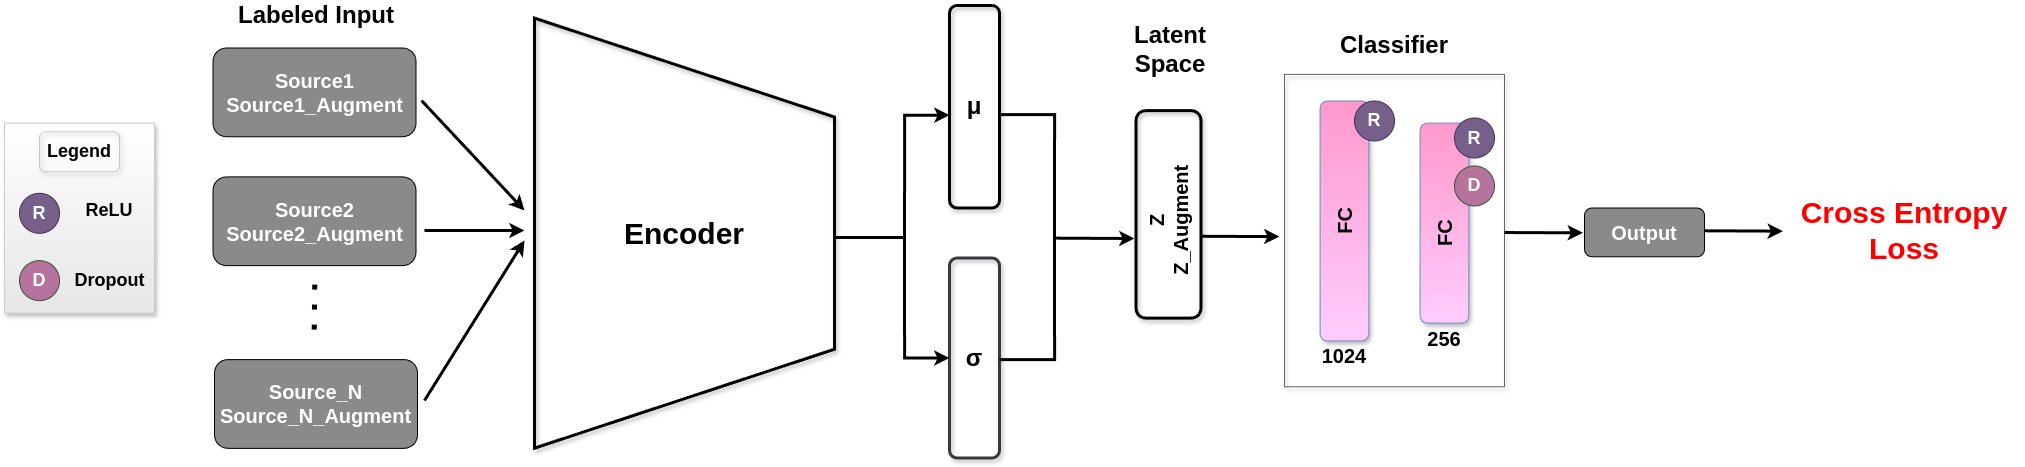

The diagram above was exported from draw.io. Its source (the exported page's mxGraphModel, read from the mxfile embedded in the PNG):
<mxGraphModel dx="2623" dy="1068" grid="1" gridSize="10" guides="1" tooltips="1" connect="1" arrows="1" fold="1" page="1" pageScale="1" pageWidth="175" pageHeight="95" math="0" shadow="0">
  <root>
    <mxCell id="0" />
    <mxCell id="1" parent="0" />
    <mxCell id="dx7TMwQq6DSXtDL802YO-12" value="" style="verticalLabelPosition=middle;verticalAlign=middle;html=1;shape=trapezoid;perimeter=trapezoidPerimeter;whiteSpace=wrap;size=0.23;arcSize=10;flipV=1;labelPosition=center;align=center;direction=south;fillColor=none;gradientColor=#b3b3b3;strokeColor=#000000;shadow=1;rounded=0;strokeWidth=3;" vertex="1" parent="1">
      <mxGeometry x="30" y="177.64" width="300" height="430" as="geometry" />
    </mxCell>
    <mxCell id="dx7TMwQq6DSXtDL802YO-16" value="&lt;font color=&quot;#ffffff&quot;&gt;&lt;span style=&quot;font-size: 20px;&quot;&gt;&lt;b&gt;Source1 Source1_Augment&lt;/b&gt;&lt;/span&gt;&lt;/font&gt;" style="rounded=1;whiteSpace=wrap;html=1;fillColor=#8A8A8A;" vertex="1" parent="1">
      <mxGeometry x="-291.5" y="207.5" width="203" height="88.75" as="geometry" />
    </mxCell>
    <mxCell id="dx7TMwQq6DSXtDL802YO-17" value="" style="endArrow=classic;html=1;rounded=0;strokeWidth=3;" edge="1" parent="1">
      <mxGeometry width="50" height="50" relative="1" as="geometry">
        <mxPoint x="-83" y="260" as="sourcePoint" />
        <mxPoint x="20" y="370" as="targetPoint" />
      </mxGeometry>
    </mxCell>
    <mxCell id="dx7TMwQq6DSXtDL802YO-18" value="&lt;font size=&quot;1&quot; style=&quot;&quot;&gt;&lt;b style=&quot;font-size: 30px;&quot;&gt;Encoder&lt;/b&gt;&lt;/font&gt;" style="text;html=1;align=center;verticalAlign=middle;whiteSpace=wrap;rounded=0;" vertex="1" parent="1">
      <mxGeometry x="103" y="364.9" width="153.99" height="55.47" as="geometry" />
    </mxCell>
    <mxCell id="dx7TMwQq6DSXtDL802YO-19" value="&lt;font color=&quot;#ffffff&quot;&gt;&lt;span style=&quot;font-size: 20px;&quot;&gt;&lt;b&gt;Source2 Source2_Augment&lt;/b&gt;&lt;/span&gt;&lt;/font&gt;" style="rounded=1;whiteSpace=wrap;html=1;fillColor=#8A8A8A;" vertex="1" parent="1">
      <mxGeometry x="-291.5" y="336.40999999999997" width="203" height="88.75" as="geometry" />
    </mxCell>
    <mxCell id="dx7TMwQq6DSXtDL802YO-20" value="" style="endArrow=none;dashed=1;html=1;dashPattern=1 3;strokeWidth=5;rounded=0;" edge="1" parent="1">
      <mxGeometry width="50" height="50" relative="1" as="geometry">
        <mxPoint x="-190.32999999999998" y="489.0700000000001" as="sourcePoint" />
        <mxPoint x="-189.65999999999997" y="435.64000000000004" as="targetPoint" />
      </mxGeometry>
    </mxCell>
    <mxCell id="dx7TMwQq6DSXtDL802YO-22" value="" style="endArrow=classic;html=1;rounded=0;strokeWidth=3;" edge="1" parent="1">
      <mxGeometry width="50" height="50" relative="1" as="geometry">
        <mxPoint x="-80" y="390" as="sourcePoint" />
        <mxPoint x="20" y="390" as="targetPoint" />
      </mxGeometry>
    </mxCell>
    <mxCell id="dx7TMwQq6DSXtDL802YO-23" value="" style="endArrow=classic;html=1;rounded=0;strokeWidth=3;" edge="1" parent="1">
      <mxGeometry width="50" height="50" relative="1" as="geometry">
        <mxPoint x="-80" y="560" as="sourcePoint" />
        <mxPoint x="20" y="400" as="targetPoint" />
      </mxGeometry>
    </mxCell>
    <mxCell id="dx7TMwQq6DSXtDL802YO-24" value="&lt;font color=&quot;#ffffff&quot;&gt;&lt;span style=&quot;font-size: 20px;&quot;&gt;&lt;b&gt;Source_N Source_N_Augment&lt;/b&gt;&lt;/span&gt;&lt;/font&gt;" style="rounded=1;whiteSpace=wrap;html=1;fillColor=#8A8A8A;" vertex="1" parent="1">
      <mxGeometry x="-290" y="519.0699999999999" width="203" height="88.75" as="geometry" />
    </mxCell>
    <mxCell id="dx7TMwQq6DSXtDL802YO-26" value="&lt;font style=&quot;font-size: 24px;&quot;&gt;&lt;b&gt;Labeled Input&lt;/b&gt;&lt;/font&gt;" style="text;html=1;align=center;verticalAlign=middle;whiteSpace=wrap;rounded=0;" vertex="1" parent="1">
      <mxGeometry x="-278.5" y="160" width="180" height="30" as="geometry" />
    </mxCell>
    <mxCell id="tBYhtyg0Y7eFELQB9Ziy-1" value="&lt;font size=&quot;1&quot; style=&quot;&quot;&gt;&lt;b style=&quot;font-size: 24px;&quot;&gt;μ&lt;/b&gt;&lt;/font&gt;" style="rounded=1;whiteSpace=wrap;html=1;shadow=1;fillColor=none;strokeWidth=3;" vertex="1" parent="1">
      <mxGeometry x="445" y="165" width="50" height="202.5" as="geometry" />
    </mxCell>
    <mxCell id="tBYhtyg0Y7eFELQB9Ziy-2" value="&lt;b&gt;&lt;font style=&quot;font-size: 24px;&quot;&gt;σ&lt;/font&gt;&lt;/b&gt;" style="rounded=1;whiteSpace=wrap;html=1;fillColor=none;strokeColor=#36393D;shadow=1;strokeWidth=3;" vertex="1" parent="1">
      <mxGeometry x="445" y="417.5" width="50" height="200" as="geometry" />
    </mxCell>
    <mxCell id="tBYhtyg0Y7eFELQB9Ziy-3" value="" style="rounded=1;whiteSpace=wrap;html=1;fillColor=none;strokeColor=#000000;shadow=1;strokeWidth=3;" vertex="1" parent="1">
      <mxGeometry x="631.49" y="270.14" width="65" height="207.5" as="geometry" />
    </mxCell>
    <mxCell id="tBYhtyg0Y7eFELQB9Ziy-7" value="" style="endArrow=classic;html=1;rounded=0;strokeWidth=3;edgeStyle=orthogonalEdgeStyle;startArrow=none;startFill=0;endFill=1;" edge="1" parent="1">
      <mxGeometry width="50" height="50" relative="1" as="geometry">
        <mxPoint x="400" y="400" as="sourcePoint" />
        <mxPoint x="445" y="274.68" as="targetPoint" />
        <Array as="points">
          <mxPoint x="400" y="339" />
          <mxPoint x="400" y="275" />
        </Array>
      </mxGeometry>
    </mxCell>
    <mxCell id="tBYhtyg0Y7eFELQB9Ziy-8" value="" style="endArrow=classic;html=1;rounded=0;strokeWidth=3;edgeStyle=orthogonalEdgeStyle;startArrow=none;startFill=0;endFill=1;entryX=0;entryY=0.5;entryDx=0;entryDy=0;" edge="1" parent="1" target="tBYhtyg0Y7eFELQB9Ziy-2">
      <mxGeometry width="50" height="50" relative="1" as="geometry">
        <mxPoint x="400" y="400" as="sourcePoint" />
        <mxPoint x="440" y="518" as="targetPoint" />
        <Array as="points">
          <mxPoint x="400" y="518" />
        </Array>
      </mxGeometry>
    </mxCell>
    <mxCell id="tBYhtyg0Y7eFELQB9Ziy-9" value="" style="endArrow=none;html=1;rounded=0;strokeWidth=3;endFill=0;" edge="1" parent="1">
      <mxGeometry width="50" height="50" relative="1" as="geometry">
        <mxPoint x="330" y="397" as="sourcePoint" />
        <mxPoint x="400" y="397" as="targetPoint" />
      </mxGeometry>
    </mxCell>
    <mxCell id="tBYhtyg0Y7eFELQB9Ziy-10" value="" style="endArrow=none;html=1;rounded=0;edgeStyle=orthogonalEdgeStyle;strokeWidth=3;startArrow=none;startFill=0;endFill=0;" edge="1" parent="1">
      <mxGeometry width="50" height="50" relative="1" as="geometry">
        <mxPoint x="495" y="274.07" as="sourcePoint" />
        <mxPoint x="550" y="402" as="targetPoint" />
        <Array as="points">
          <mxPoint x="550" y="274" />
        </Array>
      </mxGeometry>
    </mxCell>
    <mxCell id="tBYhtyg0Y7eFELQB9Ziy-11" value="" style="endArrow=none;html=1;rounded=0;edgeStyle=orthogonalEdgeStyle;strokeWidth=3;startArrow=none;startFill=0;endFill=0;" edge="1" parent="1">
      <mxGeometry width="50" height="50" relative="1" as="geometry">
        <mxPoint x="495" y="519.0699999999999" as="sourcePoint" />
        <mxPoint x="550" y="400" as="targetPoint" />
        <Array as="points">
          <mxPoint x="495" y="519.0699999999999" />
          <mxPoint x="550" y="519.0699999999999" />
        </Array>
      </mxGeometry>
    </mxCell>
    <mxCell id="tBYhtyg0Y7eFELQB9Ziy-12" value="" style="endArrow=classic;html=1;rounded=0;strokeWidth=3;" edge="1" parent="1">
      <mxGeometry width="50" height="50" relative="1" as="geometry">
        <mxPoint x="551.57" y="397.67" as="sourcePoint" />
        <mxPoint x="630" y="398" as="targetPoint" />
      </mxGeometry>
    </mxCell>
    <mxCell id="tBYhtyg0Y7eFELQB9Ziy-13" value="&lt;font size=&quot;1&quot; style=&quot;&quot;&gt;&lt;b style=&quot;font-size: 24px;&quot;&gt;Latent Space&lt;/b&gt;&lt;/font&gt;" style="text;html=1;align=center;verticalAlign=middle;whiteSpace=wrap;rounded=0;" vertex="1" parent="1">
      <mxGeometry x="600.0300000000001" y="174.63" width="132.26" height="67.82" as="geometry" />
    </mxCell>
    <mxCell id="tBYhtyg0Y7eFELQB9Ziy-14" value="&lt;font style=&quot;font-size: 20px;&quot;&gt;&lt;b&gt;Z&lt;/b&gt;&lt;/font&gt;&lt;div style=&quot;font-size: 20px;&quot;&gt;&lt;font style=&quot;font-size: 20px;&quot;&gt;&lt;b&gt;Z_Augment&lt;/b&gt;&lt;/font&gt;&lt;/div&gt;" style="text;html=1;align=center;verticalAlign=middle;whiteSpace=wrap;rounded=0;rotation=270;" vertex="1" parent="1">
      <mxGeometry x="599.31" y="350.69" width="127.97" height="57.64" as="geometry" />
    </mxCell>
    <mxCell id="E00NYiNVEoEr9m5XxGrx-1" value="" style="rounded=0;whiteSpace=wrap;html=1;shadow=1;fillColor=none;strokeColor=#666666;gradientColor=#F5F5F5;" vertex="1" parent="1">
      <mxGeometry x="780" y="233.91" width="220" height="312.34" as="geometry" />
    </mxCell>
    <mxCell id="e4GvOhza1SZV8Qxf6hH--1" value="" style="rounded=1;whiteSpace=wrap;html=1;fillColor=#FF99CC;strokeColor=#6c8ebf;gradientColor=#FFCCFF;shadow=1;" vertex="1" parent="1">
      <mxGeometry x="815.6300000000001" y="260.47" width="48.75" height="240" as="geometry" />
    </mxCell>
    <mxCell id="e4GvOhza1SZV8Qxf6hH--2" value="&lt;font style=&quot;font-size: 20px;&quot;&gt;FC&lt;/font&gt;" style="text;html=1;align=center;verticalAlign=middle;whiteSpace=wrap;rounded=0;rotation=270;fontStyle=1" vertex="1" parent="1">
      <mxGeometry x="810.0100000000001" y="365.47" width="60" height="30" as="geometry" />
    </mxCell>
    <mxCell id="e4GvOhza1SZV8Qxf6hH--3" value="" style="rounded=1;whiteSpace=wrap;html=1;fillColor=#FF99CC;strokeColor=#6c8ebf;gradientColor=#FFCCFF;shadow=1;" vertex="1" parent="1">
      <mxGeometry x="915.6200000000001" y="282.64000000000004" width="48.75" height="200" as="geometry" />
    </mxCell>
    <mxCell id="e4GvOhza1SZV8Qxf6hH--4" value="&lt;font style=&quot;font-size: 20px;&quot;&gt;FC&lt;/font&gt;" style="text;html=1;align=center;verticalAlign=middle;whiteSpace=wrap;rounded=0;rotation=270;fontStyle=1" vertex="1" parent="1">
      <mxGeometry x="910" y="377.64000000000004" width="60" height="30" as="geometry" />
    </mxCell>
    <mxCell id="e4GvOhza1SZV8Qxf6hH--5" value="&lt;font size=&quot;1&quot; style=&quot;&quot;&gt;&lt;b style=&quot;font-size: 20px;&quot;&gt;1024&lt;/b&gt;&lt;/font&gt;" style="text;html=1;align=center;verticalAlign=middle;whiteSpace=wrap;rounded=0;" vertex="1" parent="1">
      <mxGeometry x="810" y="500.47" width="60" height="30" as="geometry" />
    </mxCell>
    <mxCell id="e4GvOhza1SZV8Qxf6hH--6" value="&lt;font size=&quot;1&quot; style=&quot;&quot;&gt;&lt;b style=&quot;font-size: 20px;&quot;&gt;256&lt;/b&gt;&lt;/font&gt;" style="text;html=1;align=center;verticalAlign=middle;whiteSpace=wrap;rounded=0;" vertex="1" parent="1">
      <mxGeometry x="910" y="482.64000000000004" width="60" height="30" as="geometry" />
    </mxCell>
    <mxCell id="e4GvOhza1SZV8Qxf6hH--7" value="&lt;font size=&quot;1&quot; style=&quot;&quot;&gt;&lt;b style=&quot;font-size: 24px;&quot;&gt;Classifier&lt;/b&gt;&lt;/font&gt;" style="text;html=1;align=center;verticalAlign=middle;whiteSpace=wrap;rounded=0;" vertex="1" parent="1">
      <mxGeometry x="823.87" y="185.32" width="132.26" height="40.32" as="geometry" />
    </mxCell>
    <mxCell id="e4GvOhza1SZV8Qxf6hH--8" value="" style="endArrow=classic;html=1;rounded=0;strokeWidth=3;" edge="1" parent="1">
      <mxGeometry width="50" height="50" relative="1" as="geometry">
        <mxPoint x="696.49" y="395.79" as="sourcePoint" />
        <mxPoint x="774.92" y="396.12" as="targetPoint" />
      </mxGeometry>
    </mxCell>
    <mxCell id="e4GvOhza1SZV8Qxf6hH--9" value="" style="endArrow=classic;html=1;rounded=0;strokeWidth=3;" edge="1" parent="1">
      <mxGeometry width="50" height="50" relative="1" as="geometry">
        <mxPoint x="1000" y="392.02000000000004" as="sourcePoint" />
        <mxPoint x="1078.4299999999998" y="392.35" as="targetPoint" />
      </mxGeometry>
    </mxCell>
    <mxCell id="e4GvOhza1SZV8Qxf6hH--10" value="&lt;font color=&quot;#ffffff&quot; style=&quot;font-size: 20px;&quot;&gt;&lt;b&gt;Output&lt;/b&gt;&lt;/font&gt;" style="rounded=1;whiteSpace=wrap;html=1;fillColor=#8A8A8A;strokeColor=#000000;gradientColor=none;shadow=0;direction=south;" vertex="1" parent="1">
      <mxGeometry x="1080.01" y="367.51" width="119.99" height="48.75" as="geometry" />
    </mxCell>
    <mxCell id="twDGIkPAzMlKOOgtIFzv-2" value="" style="endArrow=classic;html=1;rounded=0;strokeWidth=3;" edge="1" parent="1">
      <mxGeometry width="50" height="50" relative="1" as="geometry">
        <mxPoint x="1200" y="390.3" as="sourcePoint" />
        <mxPoint x="1278.4299999999998" y="390.63" as="targetPoint" />
      </mxGeometry>
    </mxCell>
    <mxCell id="twDGIkPAzMlKOOgtIFzv-4" value="&lt;font color=&quot;#ff0000&quot; style=&quot;font-size: 30px;&quot;&gt;&lt;b&gt;Cross Entropy Loss&lt;/b&gt;&lt;/font&gt;" style="text;html=1;align=center;verticalAlign=middle;whiteSpace=wrap;rounded=0;" vertex="1" parent="1">
      <mxGeometry x="1280" y="352.97" width="240" height="74.22" as="geometry" />
    </mxCell>
    <mxCell id="5202h961qHkY4a0rzWWH-1" value="" style="rounded=0;whiteSpace=wrap;html=1;gradientColor=#E6E6E6;strokeColor=#CCCCCC;fillColor=default;strokeOpacity=100;shadow=1;" vertex="1" parent="1">
      <mxGeometry x="-500" y="282.64" width="150" height="190" as="geometry" />
    </mxCell>
    <mxCell id="5202h961qHkY4a0rzWWH-3" value="&lt;font style=&quot;font-size: 18px;&quot;&gt;&lt;b&gt;Legend&lt;/b&gt;&lt;/font&gt;" style="text;html=1;align=center;verticalAlign=middle;whiteSpace=wrap;rounded=1;shadow=1;fillColor=none;strokeColor=#C7C7C7;" vertex="1" parent="1">
      <mxGeometry x="-465" y="291.23" width="80" height="40" as="geometry" />
    </mxCell>
    <mxCell id="5202h961qHkY4a0rzWWH-5" value="&lt;font style=&quot;font-size: 18px;&quot;&gt;&lt;b&gt;R&lt;/b&gt;&lt;/font&gt;" style="ellipse;whiteSpace=wrap;html=1;aspect=fixed;fillColor=#76608a;fontColor=#ffffff;strokeColor=#432D57;" vertex="1" parent="1">
      <mxGeometry x="-485" y="352.79999999999995" width="40" height="40" as="geometry" />
    </mxCell>
    <mxCell id="5202h961qHkY4a0rzWWH-6" value="&lt;font style=&quot;font-size: 18px;&quot;&gt;&lt;b&gt;ReLU&lt;/b&gt;&lt;/font&gt;" style="text;html=1;align=center;verticalAlign=middle;whiteSpace=wrap;rounded=0;" vertex="1" parent="1">
      <mxGeometry x="-425" y="355.09" width="60" height="30" as="geometry" />
    </mxCell>
    <mxCell id="5202h961qHkY4a0rzWWH-9" value="&lt;font style=&quot;font-size: 18px;&quot;&gt;&lt;b&gt;D&lt;/b&gt;&lt;/font&gt;" style="ellipse;whiteSpace=wrap;html=1;aspect=fixed;fillColor=#B5739D;fontColor=#ffffff;strokeColor=#3A5431;" vertex="1" parent="1">
      <mxGeometry x="-485" y="420.1400000000001" width="40" height="40" as="geometry" />
    </mxCell>
    <mxCell id="5202h961qHkY4a0rzWWH-10" value="&lt;font style=&quot;font-size: 18px;&quot;&gt;&lt;b&gt;Dropout&lt;/b&gt;&lt;/font&gt;" style="text;html=1;align=center;verticalAlign=middle;whiteSpace=wrap;rounded=0;" vertex="1" parent="1">
      <mxGeometry x="-437.5" y="426.28000000000003" width="85" height="27.71" as="geometry" />
    </mxCell>
    <mxCell id="5202h961qHkY4a0rzWWH-11" value="&lt;font style=&quot;font-size: 18px;&quot;&gt;&lt;b&gt;D&lt;/b&gt;&lt;/font&gt;" style="ellipse;whiteSpace=wrap;html=1;aspect=fixed;fillColor=#B5739D;fontColor=#ffffff;strokeColor=#3A5431;" vertex="1" parent="1">
      <mxGeometry x="950" y="325.4700000000001" width="40" height="40" as="geometry" />
    </mxCell>
    <mxCell id="5202h961qHkY4a0rzWWH-12" value="&lt;font style=&quot;font-size: 18px;&quot;&gt;&lt;b&gt;R&lt;/b&gt;&lt;/font&gt;" style="ellipse;whiteSpace=wrap;html=1;aspect=fixed;fillColor=#76608a;fontColor=#ffffff;strokeColor=#432D57;" vertex="1" parent="1">
      <mxGeometry x="950" y="277.5" width="40" height="40" as="geometry" />
    </mxCell>
    <mxCell id="5202h961qHkY4a0rzWWH-13" value="&lt;font style=&quot;font-size: 18px;&quot;&gt;&lt;b&gt;R&lt;/b&gt;&lt;/font&gt;" style="ellipse;whiteSpace=wrap;html=1;aspect=fixed;fillColor=#76608a;fontColor=#ffffff;strokeColor=#432D57;" vertex="1" parent="1">
      <mxGeometry x="850" y="260.47" width="40" height="40" as="geometry" />
    </mxCell>
  </root>
</mxGraphModel>